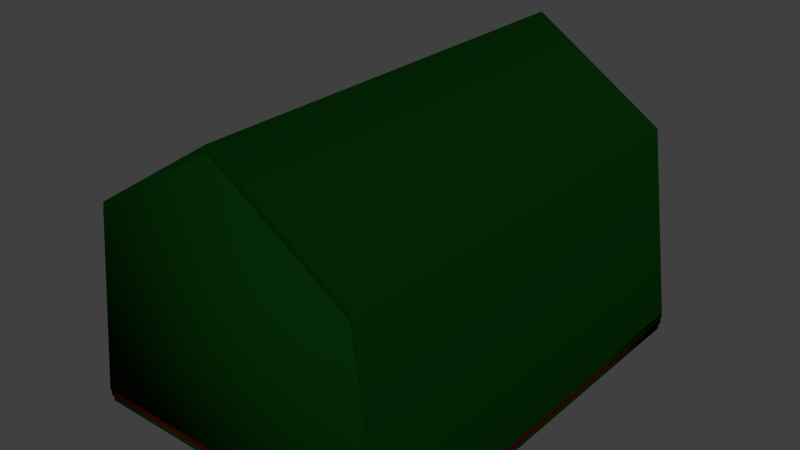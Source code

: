 # Source: LBSR_Tent_big.blend  (saved by Blender 2.73.0; exported with 4.5.12 LTS)
import bpy
from mathutils import Matrix  # noqa: F401  (used for matrix-valued properties, if any)

bpy.ops.wm.read_factory_settings(use_empty=True)
scene = bpy.context.scene
scene.name = 'Scene'

# ---- collections
col_collection_1 = bpy.data.collections.new('Collection 1'); scene.collection.children.link(col_collection_1)

# ---- materials (node trees are filled in below, after node groups)
mat_tent_interior = bpy.data.materials.new('tent_interior')
mat_tent_interior.alpha_threshold = 0.0
mat_tent_interior.use_transparent_shadow = False
mat_tent_interior.diffuse_color = (0.04203, 0.001864, 0.002311, 1.0)
mat_tent_interior.roughness = 0.5
mat_tent_outside = bpy.data.materials.new('tent_outside')
mat_tent_outside.alpha_threshold = 0.0
mat_tent_outside.use_transparent_shadow = False
mat_tent_outside.diffuse_color = (0.001425, 0.02198, 0.001574, 1.0)
mat_tent_outside.roughness = 0.5

# ---- material node trees

# ---- world
world_world = bpy.data.worlds.new('World'); scene.world = world_world
world_world.color = (0.05088, 0.05088, 0.05088)
world_world.use_sun_shadow = False
world_world.sun_shadow_jitter_overblur = 0.0
world_world.cycles.sampling_method = 'MANUAL'
world_world.cycles.sample_map_resolution = 256

# ---- meshes
me_line001_001 = bpy.data.meshes.new('Line001.001')
me_line001_001.from_pydata([(2.624, -4.204, 0.0617), (2.176, -4.204, 2.453), (-0.008841, -4.204, 3.533), (-2.182, -4.204, 2.459), (-2.624, -4.204, 0.0617), (2.624, -4.223, 0.0617), (2.176, -4.223, 2.453), (-0.008841, -4.223, 3.533), (-2.182, -4.223, 2.459), (-2.624, -4.223, 0.0617), (-2.617, -2.105, 0.06831), (-2.617, -4.21, 0.06816), (-1.308, -4.21, 0.06816), (-1.308, -2.105, 0.06831), (0.0, -4.21, 0.06816), (0.0, -2.105, 0.06831), (1.308, -4.21, 0.06816), (1.308, -2.105, 0.06831), (2.617, -4.21, 0.06816), (2.617, -2.105, 0.06831), (-2.617, -4.035e-06, 0.06846), (-1.308, -4.035e-06, 0.06846), (0.0, -4.035e-06, 0.06846), (1.308, -4.035e-06, 0.06846), (2.617, -4.035e-06, 0.06846), (-2.617, 2.105, 0.06861), (-1.308, 2.105, 0.06861), (0.0, 2.105, 0.06861), (1.308, 2.105, 0.06861), (2.617, 2.105, 0.06861), (-2.617, 4.21, 0.06876), (-1.308, 4.21, 0.06876), (0.0, 4.21, 0.06876), (1.308, 4.21, 0.06876), (2.617, 4.21, 0.06876), (-2.617, -2.105, -0.01896), (-2.617, -4.21, -0.01911), (-1.308, -4.21, -0.01911), (-1.308, -2.105, -0.01896), (0.0, -4.21, -0.01911), (0.0, -2.105, -0.01896), (1.308, -4.21, -0.01911), (1.308, -2.105, -0.01896), (2.617, -4.21, -0.01911), (2.617, -2.105, -0.01896), (-2.617, 2.266e-06, -0.01881), (-1.308, 2.266e-06, -0.01881), (0.0, 2.266e-06, -0.01881), (1.308, 2.266e-06, -0.01881), (2.617, 2.266e-06, -0.01881), (-2.617, 2.105, -0.01865), (-1.308, 2.105, -0.01865), (0.0, 2.105, -0.01865), (1.308, 2.105, -0.01865), (2.617, 2.105, -0.01865), (-2.617, 4.21, -0.0185), (-1.308, 4.21, -0.0185), (0.0, 4.21, -0.0185), (1.308, 4.21, -0.0185), (2.617, 4.21, -0.0185), (-2.077, 4.209, 0.06857), (-0.006421, 4.209, 3.54), (-2.183, 4.209, 2.453), (-2.625, 4.209, 0.06009), (-2.077, 4.19, 0.06857), (-0.006421, 4.19, 3.54), (-2.183, 4.19, 2.453), (-2.625, 4.19, 0.06009), (-2.625, -2.105, 0.05627), (-2.625, -4.21, 0.05612), (-2.181, -4.21, 2.452), (-2.181, -2.105, 2.452), (0.0, -4.21, 3.539), (0.0, -2.105, 3.539), (2.181, -4.21, 2.452), (2.181, -2.105, 2.452), (2.625, -4.21, 0.05612), (2.625, -2.105, 0.05627), (-2.625, -4.074e-06, 0.05642), (-2.181, -0.0001771, 2.452), (0.0, -0.0002556, 3.54), (2.181, -0.0001771, 2.452), (2.625, -4.074e-06, 0.05642), (-2.625, 2.105, 0.05657), (-2.181, 2.105, 2.452), (0.0, 2.105, 3.54), (2.181, 2.105, 2.452), (2.625, 2.105, 0.05657), (-2.625, 4.21, 0.05672), (-2.181, 4.209, 2.453), (0.0, 4.209, 3.54), (2.181, 4.209, 2.453), (2.625, 4.21, 0.05672), (-2.625, -2.105, 0.1269), (-2.625, -4.21, 0.1267), (-2.181, -4.21, 2.523), (-2.181, -2.105, 2.523), (2.237e-32, -4.21, 3.61), (2.237e-32, -2.105, 3.61), (2.181, -4.21, 2.523), (2.181, -2.105, 2.523), (2.625, -4.21, 0.1267), (2.625, -2.105, 0.1269), (-2.625, -9.173e-06, 0.127), (-2.181, -0.0001822, 2.523), (2.237e-32, -0.0002607, 3.61), (2.181, -0.0001822, 2.523), (2.625, -9.173e-06, 0.127), (-2.625, 2.105, 0.1272), (-2.181, 2.105, 2.523), (2.237e-32, 2.105, 3.61), (2.181, 2.105, 2.523), (2.625, 2.105, 0.1272), (-2.625, 4.21, 0.1273), (-2.181, 4.209, 2.523), (2.237e-32, 4.209, 3.61), (2.181, 4.209, 2.523), (2.625, 4.21, 0.1273), (2.077, 4.209, 0.06857), (0.006005, 4.209, 3.54), (2.183, 4.209, 2.453), (2.624, 4.209, 0.06009), (2.077, 4.166, 0.06857), (0.006005, 4.166, 3.54), (2.183, 4.166, 2.453), (2.624, 4.166, 0.06008)], [], [(4, 2, 1, 0), (3, 2, 4), (9, 5, 6, 7), (8, 9, 7), (3, 4, 9, 8), (4, 0, 5, 9), (0, 1, 6, 5), (1, 2, 7, 6), (2, 3, 8, 7), (10, 13, 12, 11), (13, 15, 14, 12), (15, 17, 16, 14), (17, 19, 18, 16), (20, 21, 13, 10), (21, 22, 15, 13), (22, 23, 17, 15), (23, 24, 19, 17), (25, 26, 21, 20), (26, 27, 22, 21), (27, 28, 23, 22), (28, 29, 24, 23), (30, 31, 26, 25), (31, 32, 27, 26), (32, 33, 28, 27), (33, 34, 29, 28), (35, 36, 37, 38), (38, 37, 39, 40), (40, 39, 41, 42), (42, 41, 43, 44), (45, 35, 38, 46), (46, 38, 40, 47), (47, 40, 42, 48), (48, 42, 44, 49), (50, 45, 46, 51), (51, 46, 47, 52), (52, 47, 48, 53), (53, 48, 49, 54), (55, 50, 51, 56), (56, 51, 52, 57), (57, 52, 53, 58), (58, 53, 54, 59), (12, 14, 39, 37), (34, 33, 58, 59), (24, 29, 54, 49), (33, 32, 57, 58), (14, 16, 41, 39), (11, 12, 37, 36), (10, 11, 36, 35), (16, 18, 43, 41), (31, 30, 55, 56), (30, 25, 50, 55), (19, 24, 49, 44), (32, 31, 56, 57), (18, 19, 44, 43), (20, 10, 35, 45), (25, 20, 45, 50), (29, 34, 59, 54), (60, 63, 62, 61), (64, 65, 66, 67), (62, 63, 67, 66), (61, 62, 66, 65), (60, 61, 65, 64), (63, 60, 64, 67), (68, 71, 70, 69), (71, 73, 72, 70), (73, 75, 74, 72), (75, 77, 76, 74), (78, 79, 71, 68), (79, 80, 73, 71), (80, 81, 75, 73), (81, 82, 77, 75), (83, 84, 79, 78), (84, 85, 80, 79), (85, 86, 81, 80), (86, 87, 82, 81), (88, 89, 84, 83), (89, 90, 85, 84), (90, 91, 86, 85), (91, 92, 87, 86), (93, 94, 95, 96), (96, 95, 97, 98), (98, 97, 99, 100), (100, 99, 101, 102), (103, 93, 96, 104), (104, 96, 98, 105), (105, 98, 100, 106), (106, 100, 102, 107), (108, 103, 104, 109), (109, 104, 105, 110), (110, 105, 106, 111), (111, 106, 107, 112), (113, 108, 109, 114), (114, 109, 110, 115), (115, 110, 111, 116), (116, 111, 112, 117), (70, 72, 97, 95), (92, 91, 116, 117), (82, 87, 112, 107), (91, 90, 115, 116), (72, 74, 99, 97), (69, 70, 95, 94), (68, 69, 94, 93), (74, 76, 101, 99), (89, 88, 113, 114), (88, 83, 108, 113), (77, 82, 107, 102), (90, 89, 114, 115), (76, 77, 102, 101), (78, 68, 93, 103), (83, 78, 103, 108), (87, 92, 117, 112), (118, 121, 120, 119), (122, 123, 124, 125), (120, 121, 125, 124), (119, 120, 124, 123), (118, 119, 123, 122), (121, 118, 122, 125)])
me_line001_001.polygons.foreach_set('use_smooth', [True] * 117)
me_line001_001.polygons.foreach_set('material_index', [3, 3, 0, 0, 0, 0, 0, 0, 0, 1, 1, 1, 1, 1, 1, 1, 1, 1, 1, 1, 1, 1, 1, 1, 1, 4, 4, 4, 4, 4, 4, 4, 4, 4, 4, 4, 4, 4, 4, 4, 4, 4, 4, 4, 4, 4, 4, 4, 4, 4, 4, 4, 4, 4, 4, 4, 4, 4, 2, 2, 2, 4, 2, 3, 3, 3, 3, 3, 3, 3, 3, 3, 3, 3, 3, 3, 3, 3, 3, 3, 3, 3, 3, 3, 3, 3, 3, 3, 3, 3, 3, 3, 3, 3, 3, 3, 3, 3, 3, 3, 3, 3, 3, 3, 3, 3, 3, 3, 4, 3, 4, 4, 2, 2, 2, 4, 2])
_k = set([(10, 11), (10, 20), (11, 12), (12, 14), (14, 16), (16, 18), (18, 19), (19, 24), (20, 25), (24, 29), (25, 30), (29, 34), (30, 31), (31, 32), (32, 33), (33, 34), (35, 36), (35, 45), (36, 37), (37, 39), (39, 41), (41, 43), (43, 44), (44, 49), (45, 50), (49, 54), (50, 55), (54, 59), (55, 56), (56, 57), (57, 58), (58, 59), (68, 69), (68, 78), (69, 70), (70, 72), (72, 74), (74, 76), (76, 77), (77, 82), (78, 83), (82, 87), (83, 88), (87, 92), (88, 89), (89, 90), (90, 91), (91, 92), (93, 94), (93, 103), (94, 95), (95, 97), (97, 99), (99, 101), (101, 102), (102, 107), (103, 108), (107, 112), (108, 113), (112, 117), (113, 114), (114, 115), (115, 116), (116, 117)])
me_line001_001.attributes.new('sharp_edge', 'BOOLEAN', 'EDGE').data.foreach_set('value', [ (min(e.vertices), max(e.vertices)) in _k for e in me_line001_001.edges])
_uv = me_line001_001.uv_layers.new(name='UVMap')
_uv.uv.foreach_set('vector', [0.0, 0.25, 0.0, 0.25, 0.0, 0.25, 0.0, 0.25, 0.0, 0.25, 0.0, 0.25, 0.0, 0.25, 0.0, 0.25, 0.0, 0.25, 0.0, 0.25, 0.0, 0.25, 0.0, 0.25, 0.0, 0.25, 0.0, 0.25, 0.0, 0.25, 0.0, 0.25, 0.0, 0.25, 0.0, 0.25, 0.0, 0.25, 0.0, 0.25, 0.0, 0.25, 0.0, 0.25, 0.0, 0.25, 0.0, 0.25, 0.0, 0.25, 0.0, 0.25, 0.0, 0.25, 0.0, 0.25, 0.0, 0.25, 0.0, 0.25, 0.0, 0.25, 0.0, 0.25, 0.0, 0.25, 0.0, 0.25, 0.0, 0.25, 0.25, 0.25, 0.25, 0.0, 0.0, 0.0, 0.25, 0.25, 0.5, 0.25, 0.5, 0.0, 0.25, 0.0, 0.5, 0.25, 0.75, 0.25, 0.75, 0.0, 0.5, 0.0, 0.75, 0.25, 1.0, 0.25, 1.0, 0.0, 0.75, 0.0, 0.0, 0.5, 0.25, 0.5, 0.25, 0.25, 0.0, 0.25, 0.25, 0.5, 0.5, 0.5, 0.5, 0.25, 0.25, 0.25, 0.5, 0.5, 0.75, 0.5, 0.75, 0.25, 0.5, 0.25, 0.75, 0.5, 1.0, 0.5, 1.0, 0.25, 0.75, 0.25, 0.0, 0.75, 0.25, 0.75, 0.25, 0.5, 0.0, 0.5, 0.25, 0.75, 0.5, 0.75, 0.5, 0.5, 0.25, 0.5, 0.5, 0.75, 0.75, 0.75, 0.75, 0.5, 0.5, 0.5, 0.75, 0.75, 1.0, 0.75, 1.0, 0.5, 0.75, 0.5, 0.0, 1.0, 0.25, 1.0, 0.25, 0.75, 0.0, 0.75, 0.25, 1.0, 0.5, 1.0, 0.5, 0.75, 0.25, 0.75, 0.5, 1.0, 0.75, 1.0, 0.75, 0.75, 0.5, 0.75, 0.75, 1.0, 1.0, 1.0, 1.0, 0.75, 0.75, 0.75, 0.0, 0.25, 0.0, 0.0, 0.25, 0.0, 0.25, 0.25, 0.25, 0.25, 0.25, 0.0, 0.5, 0.0, 0.5, 0.25, 0.5, 0.25, 0.5, 0.0, 0.75, 0.0, 0.75, 0.25, 0.75, 0.25, 0.75, 0.0, 1.0, 0.0, 1.0, 0.25, 0.0, 0.5, 0.0, 0.25, 0.25, 0.25, 0.25, 0.5, 0.25, 0.5, 0.25, 0.25, 0.5, 0.25, 0.5, 0.5, 0.5, 0.5, 0.5, 0.25, 0.75, 0.25, 0.75, 0.5, 0.75, 0.5, 0.75, 0.25, 1.0, 0.25, 1.0, 0.5, 0.0, 0.75, 0.0, 0.5, 0.25, 0.5, 0.25, 0.75, 0.25, 0.75, 0.25, 0.5, 0.5, 0.5, 0.5, 0.75, 0.5, 0.75, 0.5, 0.5, 0.75, 0.5, 0.75, 0.75, 0.75, 0.75, 0.75, 0.5, 1.0, 0.5, 1.0, 0.75, 0.0, 1.0, 0.0, 0.75, 0.25, 0.75, 0.25, 1.0, 0.25, 1.0, 0.25, 0.75, 0.5, 0.75, 0.5, 1.0, 0.5, 1.0, 0.5, 0.75, 0.75, 0.75, 0.75, 1.0, 0.75, 1.0, 0.75, 0.75, 1.0, 0.75, 1.0, 1.0, 0.25, 0.0, 0.5, 0.0, 0.5, 0.0, 0.25, 0.0, 1.0, 1.0, 0.75, 1.0, 0.75, 1.0, 1.0, 1.0, 1.0, 0.5, 1.0, 0.75, 1.0, 0.75, 1.0, 0.5, 0.75, 1.0, 0.5, 1.0, 0.5, 1.0, 0.75, 1.0, 0.5, 0.0, 0.75, 0.0, 0.75, 0.0, 0.5, 0.0, 0.0, 0.0, 0.25, 0.0, 0.25, 0.0, 0.0, 0.0, 0.0, 0.25, 0.0, 0.0, 0.0, 0.0, 0.0, 0.25, 0.75, 0.0, 1.0, 0.0, 1.0, 0.0, 0.75, 0.0, 0.25, 1.0, 0.0, 1.0, 0.0, 1.0, 0.25, 1.0, 0.0, 1.0, 0.0, 0.75, 0.0, 0.75, 0.0, 1.0, 1.0, 0.25, 1.0, 0.5, 1.0, 0.5, 1.0, 0.25, 0.5, 1.0, 0.25, 1.0, 0.25, 1.0, 0.5, 1.0, 1.0, 0.0, 1.0, 0.25, 1.0, 0.25, 1.0, 0.0, 0.0, 0.5, 0.0, 0.25, 0.0, 0.25, 0.0, 0.5, 0.0, 0.75, 0.0, 0.5, 0.0, 0.5, 0.0, 0.75, 1.0, 0.75, 1.0, 1.0, 1.0, 1.0, 1.0, 0.75, 0.0, 0.25, 0.0, 0.25, 0.0, 0.25, 0.0, 0.25, 0.0, 0.25, 0.0, 0.25, 0.0, 0.25, 0.0, 0.25, 0.0, 0.25, 0.0, 0.25, 0.0, 0.25, 0.0, 0.25, 0.0, 0.25, 0.0, 0.25, 0.0, 0.25, 0.0, 0.25, 0.0, 0.25, 0.0, 0.25, 0.0, 0.25, 0.0, 0.25, 0.0, 0.25, 0.0, 0.25, 0.0, 0.25, 0.0, 0.25, 0.0, 0.25, 0.25, 0.25, 0.25, 0.0, 0.0, 0.0, 0.25, 0.25, 0.5, 0.25, 0.5, 0.0, 0.25, 0.0, 0.5, 0.25, 0.75, 0.25, 0.75, 0.0, 0.5, 0.0, 0.75, 0.25, 1.0, 0.25, 1.0, 0.0, 0.75, 0.0, 0.0, 0.5, 0.25, 0.5, 0.25, 0.25, 0.0, 0.25, 0.25, 0.5, 0.5, 0.5, 0.5, 0.25, 0.25, 0.25, 0.5, 0.5, 0.75, 0.5, 0.75, 0.25, 0.5, 0.25, 0.75, 0.5, 1.0, 0.5, 1.0, 0.25, 0.75, 0.25, 0.0, 0.75, 0.25, 0.75, 0.25, 0.5, 0.0, 0.5, 0.25, 0.75, 0.5, 0.75, 0.5, 0.5, 0.25, 0.5, 0.5, 0.75, 0.75, 0.75, 0.75, 0.5, 0.5, 0.5, 0.75, 0.75, 1.0, 0.75, 1.0, 0.5, 0.75, 0.5, 0.0, 1.0, 0.25, 1.0, 0.25, 0.75, 0.0, 0.75, 0.25, 1.0, 0.5, 1.0, 0.5, 0.75, 0.25, 0.75, 0.5, 1.0, 0.75, 1.0, 0.75, 0.75, 0.5, 0.75, 0.75, 1.0, 1.0, 1.0, 1.0, 0.75, 0.75, 0.75, 0.0, 0.25, 0.0, 0.0, 0.25, 0.0, 0.25, 0.25, 0.25, 0.25, 0.25, 0.0, 0.5, 0.0, 0.5, 0.25, 0.5, 0.25, 0.5, 0.0, 0.75, 0.0, 0.75, 0.25, 0.75, 0.25, 0.75, 0.0, 1.0, 0.0, 1.0, 0.25, 0.0, 0.5, 0.0, 0.25, 0.25, 0.25, 0.25, 0.5, 0.25, 0.5, 0.25, 0.25, 0.5, 0.25, 0.5, 0.5, 0.5, 0.5, 0.5, 0.25, 0.75, 0.25, 0.75, 0.5, 0.75, 0.5, 0.75, 0.25, 1.0, 0.25, 1.0, 0.5, 0.0, 0.75, 0.0, 0.5, 0.25, 0.5, 0.25, 0.75, 0.25, 0.75, 0.25, 0.5, 0.5, 0.5, 0.5, 0.75, 0.5, 0.75, 0.5, 0.5, 0.75, 0.5, 0.75, 0.75, 0.75, 0.75, 0.75, 0.5, 1.0, 0.5, 1.0, 0.75, 0.0, 1.0, 0.0, 0.75, 0.25, 0.75, 0.25, 1.0, 0.25, 1.0, 0.25, 0.75, 0.5, 0.75, 0.5, 1.0, 0.5, 1.0, 0.5, 0.75, 0.75, 0.75, 0.75, 1.0, 0.75, 1.0, 0.75, 0.75, 1.0, 0.75, 1.0, 1.0, 0.25, 0.0, 0.5, 0.0, 0.5, 0.0, 0.25, 0.0, 1.0, 1.0, 0.75, 1.0, 0.75, 1.0, 1.0, 1.0, 1.0, 0.5, 1.0, 0.75, 1.0, 0.75, 1.0, 0.5, 0.75, 1.0, 0.5, 1.0, 0.5, 1.0, 0.75, 1.0, 0.5, 0.0, 0.75, 0.0, 0.75, 0.0, 0.5, 0.0, 0.0, 0.0, 0.25, 0.0, 0.25, 0.0, 0.0, 0.0, 0.0, 0.25, 0.0, 0.0, 0.0, 0.0, 0.0, 0.25, 0.75, 0.0, 1.0, 0.0, 1.0, 0.0, 0.75, 0.0, 0.25, 1.0, 0.0, 1.0, 0.0, 1.0, 0.25, 1.0, 0.0, 1.0, 0.0, 0.75, 0.0, 0.75, 0.0, 1.0, 1.0, 0.25, 1.0, 0.5, 1.0, 0.5, 1.0, 0.25, 0.5, 1.0, 0.25, 1.0, 0.25, 1.0, 0.5, 1.0, 1.0, 0.0, 1.0, 0.25, 1.0, 0.25, 1.0, 0.0, 0.0, 0.5, 0.0, 0.25, 0.0, 0.25, 0.0, 0.5, 0.0, 0.75, 0.0, 0.5, 0.0, 0.5, 0.0, 0.75, 1.0, 0.75, 1.0, 1.0, 1.0, 1.0, 1.0, 0.75, 0.0, 0.25, 0.0, 0.25, 0.0, 0.25, 0.0, 0.25, 0.0, 0.25, 0.0, 0.25, 0.0, 0.25, 0.0, 0.25, 0.0, 0.25, 0.0, 0.25, 0.0, 0.25, 0.0, 0.25, 0.0, 0.25, 0.0, 0.25, 0.0, 0.25, 0.0, 0.25, 0.0, 0.25, 0.0, 0.25, 0.0, 0.25, 0.0, 0.25, 0.0, 0.25, 0.0, 0.25, 0.0, 0.25, 0.0, 0.25])
me_line001_001.materials.append(None)
me_line001_001.materials.append(None)
me_line001_001.materials.append(None)
me_line001_001.materials.append(mat_tent_interior)
me_line001_001.materials.append(mat_tent_outside)
me_line001_001.use_remesh_preserve_volume = False
me_line001_001.use_remesh_preserve_attributes = False
me_line001_001.use_mirror_vertex_groups = False
me_line001_001.update()
me_line003 = bpy.data.meshes.new('Line003')
me_line003.from_pydata([(2.077, 4.209, 0.06857), (0.006005, 4.209, 3.54), (2.183, 4.209, 2.453), (2.624, 4.209, 0.06009), (2.077, 4.166, 0.06857), (0.006005, 4.166, 3.54), (2.183, 4.166, 2.453), (2.624, 4.166, 0.06008)], [], [(0, 3, 2, 1), (4, 5, 6, 7), (2, 3, 7, 6), (1, 2, 6, 5), (0, 1, 5, 4), (3, 0, 4, 7)])
me_line003.polygons.foreach_set('use_smooth', [True] * 6)
_uv = me_line003.uv_layers.new(name='UVMap')
_uv.uv.foreach_set('vector', [0.0, 0.25, 0.0, 0.25, 0.0, 0.25, 0.0, 0.25, 0.0, 0.25, 0.0, 0.25, 0.0, 0.25, 0.0, 0.25, 0.0, 0.25, 0.0, 0.25, 0.0, 0.25, 0.0, 0.25, 0.0, 0.25, 0.0, 0.25, 0.0, 0.25, 0.0, 0.25, 0.0, 0.25, 0.0, 0.25, 0.0, 0.25, 0.0, 0.25, 0.0, 0.25, 0.0, 0.25, 0.0, 0.25, 0.0, 0.25])
me_line003.materials.append(mat_tent_outside)
me_line003.use_remesh_preserve_volume = False
me_line003.use_remesh_preserve_attributes = False
me_line003.use_mirror_vertex_groups = False
me_line003.update()
me_plane001 = bpy.data.meshes.new('Plane001')
me_plane001.from_pydata([(-2.625, -2.105, 0.05627), (-2.625, -4.21, 0.05612), (-2.181, -4.21, 2.452), (-2.181, -2.105, 2.452), (0.0, -4.21, 3.539), (0.0, -2.105, 3.539), (2.181, -4.21, 2.452), (2.181, -2.105, 2.452), (2.625, -4.21, 0.05612), (2.625, -2.105, 0.05627), (-2.625, -4.074e-06, 0.05642), (-2.181, -0.0001771, 2.452), (0.0, -0.0002556, 3.54), (2.181, -0.0001771, 2.452), (2.625, -4.074e-06, 0.05642), (-2.625, 2.105, 0.05657), (-2.181, 2.105, 2.452), (0.0, 2.105, 3.54), (2.181, 2.105, 2.452), (2.625, 2.105, 0.05657), (-2.625, 4.21, 0.05672), (-2.181, 4.209, 2.453), (0.0, 4.209, 3.54), (2.181, 4.209, 2.453), (2.625, 4.21, 0.05672), (-2.625, -2.105, 0.1269), (-2.625, -4.21, 0.1267), (-2.181, -4.21, 2.523), (-2.181, -2.105, 2.523), (2.237e-32, -4.21, 3.61), (2.237e-32, -2.105, 3.61), (2.181, -4.21, 2.523), (2.181, -2.105, 2.523), (2.625, -4.21, 0.1267), (2.625, -2.105, 0.1269), (-2.625, -9.173e-06, 0.127), (-2.181, -0.0001822, 2.523), (2.237e-32, -0.0002607, 3.61), (2.181, -0.0001822, 2.523), (2.625, -9.173e-06, 0.127), (-2.625, 2.105, 0.1272), (-2.181, 2.105, 2.523), (2.237e-32, 2.105, 3.61), (2.181, 2.105, 2.523), (2.625, 2.105, 0.1272), (-2.625, 4.21, 0.1273), (-2.181, 4.209, 2.523), (2.237e-32, 4.209, 3.61), (2.181, 4.209, 2.523), (2.625, 4.21, 0.1273)], [], [(0, 3, 2, 1), (3, 5, 4, 2), (5, 7, 6, 4), (7, 9, 8, 6), (10, 11, 3, 0), (11, 12, 5, 3), (12, 13, 7, 5), (13, 14, 9, 7), (15, 16, 11, 10), (16, 17, 12, 11), (17, 18, 13, 12), (18, 19, 14, 13), (20, 21, 16, 15), (21, 22, 17, 16), (22, 23, 18, 17), (23, 24, 19, 18), (25, 26, 27, 28), (28, 27, 29, 30), (30, 29, 31, 32), (32, 31, 33, 34), (35, 25, 28, 36), (36, 28, 30, 37), (37, 30, 32, 38), (38, 32, 34, 39), (40, 35, 36, 41), (41, 36, 37, 42), (42, 37, 38, 43), (43, 38, 39, 44), (45, 40, 41, 46), (46, 41, 42, 47), (47, 42, 43, 48), (48, 43, 44, 49), (2, 4, 29, 27), (24, 23, 48, 49), (14, 19, 44, 39), (23, 22, 47, 48), (4, 6, 31, 29), (1, 2, 27, 26), (0, 1, 26, 25), (6, 8, 33, 31), (21, 20, 45, 46), (20, 15, 40, 45), (9, 14, 39, 34), (22, 21, 46, 47), (8, 9, 34, 33), (10, 0, 25, 35), (15, 10, 35, 40), (19, 24, 49, 44)])
me_plane001.polygons.foreach_set('use_smooth', [True] * 48)
_k = set([(0, 1), (0, 10), (1, 2), (2, 4), (4, 6), (6, 8), (8, 9), (9, 14), (10, 15), (14, 19), (15, 20), (19, 24), (20, 21), (21, 22), (22, 23), (23, 24), (25, 26), (25, 35), (26, 27), (27, 29), (29, 31), (31, 33), (33, 34), (34, 39), (35, 40), (39, 44), (40, 45), (44, 49), (45, 46), (46, 47), (47, 48), (48, 49)])
me_plane001.attributes.new('sharp_edge', 'BOOLEAN', 'EDGE').data.foreach_set('value', [ (min(e.vertices), max(e.vertices)) in _k for e in me_plane001.edges])
_uv = me_plane001.uv_layers.new(name='UVMap')
_uv.uv.foreach_set('vector', [0.0, 0.25, 0.25, 0.25, 0.25, 0.0, 0.0, 0.0, 0.25, 0.25, 0.5, 0.25, 0.5, 0.0, 0.25, 0.0, 0.5, 0.25, 0.75, 0.25, 0.75, 0.0, 0.5, 0.0, 0.75, 0.25, 1.0, 0.25, 1.0, 0.0, 0.75, 0.0, 0.0, 0.5, 0.25, 0.5, 0.25, 0.25, 0.0, 0.25, 0.25, 0.5, 0.5, 0.5, 0.5, 0.25, 0.25, 0.25, 0.5, 0.5, 0.75, 0.5, 0.75, 0.25, 0.5, 0.25, 0.75, 0.5, 1.0, 0.5, 1.0, 0.25, 0.75, 0.25, 0.0, 0.75, 0.25, 0.75, 0.25, 0.5, 0.0, 0.5, 0.25, 0.75, 0.5, 0.75, 0.5, 0.5, 0.25, 0.5, 0.5, 0.75, 0.75, 0.75, 0.75, 0.5, 0.5, 0.5, 0.75, 0.75, 1.0, 0.75, 1.0, 0.5, 0.75, 0.5, 0.0, 1.0, 0.25, 1.0, 0.25, 0.75, 0.0, 0.75, 0.25, 1.0, 0.5, 1.0, 0.5, 0.75, 0.25, 0.75, 0.5, 1.0, 0.75, 1.0, 0.75, 0.75, 0.5, 0.75, 0.75, 1.0, 1.0, 1.0, 1.0, 0.75, 0.75, 0.75, 0.0, 0.25, 0.0, 0.0, 0.25, 0.0, 0.25, 0.25, 0.25, 0.25, 0.25, 0.0, 0.5, 0.0, 0.5, 0.25, 0.5, 0.25, 0.5, 0.0, 0.75, 0.0, 0.75, 0.25, 0.75, 0.25, 0.75, 0.0, 1.0, 0.0, 1.0, 0.25, 0.0, 0.5, 0.0, 0.25, 0.25, 0.25, 0.25, 0.5, 0.25, 0.5, 0.25, 0.25, 0.5, 0.25, 0.5, 0.5, 0.5, 0.5, 0.5, 0.25, 0.75, 0.25, 0.75, 0.5, 0.75, 0.5, 0.75, 0.25, 1.0, 0.25, 1.0, 0.5, 0.0, 0.75, 0.0, 0.5, 0.25, 0.5, 0.25, 0.75, 0.25, 0.75, 0.25, 0.5, 0.5, 0.5, 0.5, 0.75, 0.5, 0.75, 0.5, 0.5, 0.75, 0.5, 0.75, 0.75, 0.75, 0.75, 0.75, 0.5, 1.0, 0.5, 1.0, 0.75, 0.0, 1.0, 0.0, 0.75, 0.25, 0.75, 0.25, 1.0, 0.25, 1.0, 0.25, 0.75, 0.5, 0.75, 0.5, 1.0, 0.5, 1.0, 0.5, 0.75, 0.75, 0.75, 0.75, 1.0, 0.75, 1.0, 0.75, 0.75, 1.0, 0.75, 1.0, 1.0, 0.25, 0.0, 0.5, 0.0, 0.5, 0.0, 0.25, 0.0, 1.0, 1.0, 0.75, 1.0, 0.75, 1.0, 1.0, 1.0, 1.0, 0.5, 1.0, 0.75, 1.0, 0.75, 1.0, 0.5, 0.75, 1.0, 0.5, 1.0, 0.5, 1.0, 0.75, 1.0, 0.5, 0.0, 0.75, 0.0, 0.75, 0.0, 0.5, 0.0, 0.0, 0.0, 0.25, 0.0, 0.25, 0.0, 0.0, 0.0, 0.0, 0.25, 0.0, 0.0, 0.0, 0.0, 0.0, 0.25, 0.75, 0.0, 1.0, 0.0, 1.0, 0.0, 0.75, 0.0, 0.25, 1.0, 0.0, 1.0, 0.0, 1.0, 0.25, 1.0, 0.0, 1.0, 0.0, 0.75, 0.0, 0.75, 0.0, 1.0, 1.0, 0.25, 1.0, 0.5, 1.0, 0.5, 1.0, 0.25, 0.5, 1.0, 0.25, 1.0, 0.25, 1.0, 0.5, 1.0, 1.0, 0.0, 1.0, 0.25, 1.0, 0.25, 1.0, 0.0, 0.0, 0.5, 0.0, 0.25, 0.0, 0.25, 0.0, 0.5, 0.0, 0.75, 0.0, 0.5, 0.0, 0.5, 0.0, 0.75, 1.0, 0.75, 1.0, 1.0, 1.0, 1.0, 1.0, 0.75])
me_plane001.materials.append(mat_tent_outside)
me_plane001.use_remesh_preserve_volume = False
me_plane001.use_remesh_preserve_attributes = False
me_plane001.use_mirror_vertex_groups = False
me_plane001.update()
me_line002 = bpy.data.meshes.new('Line002')
me_line002.from_pydata([(-2.077, 4.209, 0.06857), (-0.006421, 4.209, 3.54), (-2.183, 4.209, 2.453), (-2.625, 4.209, 0.06009), (-2.077, 4.19, 0.06857), (-0.006421, 4.19, 3.54), (-2.183, 4.19, 2.453), (-2.625, 4.19, 0.06009)], [], [(0, 3, 2, 1), (4, 5, 6, 7), (2, 3, 7, 6), (1, 2, 6, 5), (0, 1, 5, 4), (3, 0, 4, 7)])
me_line002.polygons.foreach_set('use_smooth', [True] * 6)
_uv = me_line002.uv_layers.new(name='UVMap')
_uv.uv.foreach_set('vector', [0.0, 0.25, 0.0, 0.25, 0.0, 0.25, 0.0, 0.25, 0.0, 0.25, 0.0, 0.25, 0.0, 0.25, 0.0, 0.25, 0.0, 0.25, 0.0, 0.25, 0.0, 0.25, 0.0, 0.25, 0.0, 0.25, 0.0, 0.25, 0.0, 0.25, 0.0, 0.25, 0.0, 0.25, 0.0, 0.25, 0.0, 0.25, 0.0, 0.25, 0.0, 0.25, 0.0, 0.25, 0.0, 0.25, 0.0, 0.25])
me_line002.materials.append(mat_tent_outside)
me_line002.use_remesh_preserve_volume = False
me_line002.use_remesh_preserve_attributes = False
me_line002.use_mirror_vertex_groups = False
me_line002.update()
me_cylinder001 = bpy.data.meshes.new('Cylinder001')
me_cylinder001.from_pydata([(-0.001351, 4.183, 0.05875), (0.01535, 4.197, 0.05875), (0.01914, 4.191, 0.05875), (0.02046, 4.183, 0.05875), (0.002436, 4.205, 0.05875), (0.009553, 4.202, 0.05875), (-0.01226, 4.202, 0.05875), (-0.005138, 4.205, 0.05875), (-0.02184, 4.191, 0.05875), (-0.01806, 4.197, 0.05875), (-0.02184, 4.176, 0.05875), (-0.02316, 4.183, 0.05875), (-0.01226, 4.164, 0.05875), (-0.01806, 4.169, 0.05875), (0.002436, 4.162, 0.05875), (-0.005138, 4.162, 0.05875), (0.01535, 4.169, 0.05875), (0.009553, 4.164, 0.05875), (0.01914, 4.176, 0.05875), (0.01914, 4.191, 0.7651), (0.02046, 4.183, 0.7651), (0.01535, 4.197, 0.7651), (0.009553, 4.202, 0.7651), (0.002436, 4.205, 0.7651), (-0.005138, 4.205, 0.7651), (-0.01226, 4.202, 0.7651), (-0.01806, 4.197, 0.7651), (-0.02184, 4.191, 0.7651), (-0.02316, 4.183, 0.7651), (-0.02184, 4.176, 0.7651), (-0.01806, 4.169, 0.7651), (-0.01226, 4.164, 0.7651), (-0.005138, 4.162, 0.7651), (0.002436, 4.162, 0.7651), (0.009553, 4.164, 0.7651), (0.01535, 4.169, 0.7651), (0.01914, 4.176, 0.7651), (0.01914, 4.191, 1.471), (0.02046, 4.183, 1.471), (0.01535, 4.197, 1.471), (0.009553, 4.202, 1.471), (0.002436, 4.205, 1.471), (-0.005138, 4.205, 1.471), (-0.01226, 4.202, 1.471), (-0.01806, 4.197, 1.471), (-0.02184, 4.191, 1.471), (-0.02316, 4.183, 1.471), (-0.02184, 4.176, 1.471), (-0.01806, 4.169, 1.471), (-0.01226, 4.164, 1.471), (-0.005138, 4.162, 1.471), (0.002436, 4.162, 1.471), (0.009553, 4.164, 1.471), (0.01535, 4.169, 1.471), (0.01914, 4.176, 1.471), (0.01914, 4.191, 2.178), (0.02046, 4.183, 2.178), (0.01535, 4.197, 2.178), (0.009553, 4.202, 2.178), (0.002436, 4.205, 2.178), (-0.005138, 4.205, 2.178), (-0.01226, 4.202, 2.178), (-0.01806, 4.197, 2.178), (-0.02184, 4.191, 2.178), (-0.02316, 4.183, 2.178), (-0.02184, 4.176, 2.178), (-0.01806, 4.169, 2.178), (-0.01226, 4.164, 2.178), (-0.005138, 4.162, 2.178), (0.002436, 4.162, 2.178), (0.009553, 4.164, 2.178), (0.01535, 4.169, 2.178), (0.01914, 4.176, 2.178), (0.01914, 4.191, 2.884), (0.02046, 4.183, 2.884), (0.01535, 4.197, 2.884), (0.009553, 4.202, 2.884), (0.002436, 4.205, 2.884), (-0.005138, 4.205, 2.884), (-0.01226, 4.202, 2.884), (-0.01806, 4.197, 2.884), (-0.02184, 4.191, 2.884), (-0.02316, 4.183, 2.884), (-0.02184, 4.176, 2.884), (-0.01806, 4.169, 2.884), (-0.01226, 4.164, 2.884), (-0.005138, 4.162, 2.884), (0.002436, 4.162, 2.884), (0.009553, 4.164, 2.884), (0.01535, 4.169, 2.884), (0.01914, 4.176, 2.884), (0.01914, 4.191, 3.59), (0.02046, 4.183, 3.59), (0.01535, 4.197, 3.59), (0.009553, 4.202, 3.59), (0.002436, 4.205, 3.59), (-0.005138, 4.205, 3.59), (-0.01226, 4.202, 3.59), (-0.01806, 4.197, 3.59), (-0.02184, 4.191, 3.59), (-0.02316, 4.183, 3.59), (-0.02184, 4.176, 3.59), (-0.01806, 4.169, 3.59), (-0.01226, 4.164, 3.59), (-0.005138, 4.162, 3.59), (0.002436, 4.162, 3.59), (0.009553, 4.164, 3.59), (0.01535, 4.169, 3.59), (0.01914, 4.176, 3.59), (-0.001351, 4.183, 3.59)], [], [(0, 1, 2, 3), (0, 4, 5, 1), (0, 6, 7, 4), (0, 8, 9, 6), (0, 10, 11, 8), (0, 12, 13, 10), (0, 14, 15, 12), (0, 16, 17, 14), (0, 3, 18, 16), (3, 2, 19, 20), (2, 1, 21, 19), (1, 5, 22, 21), (5, 4, 23, 22), (4, 7, 24, 23), (7, 6, 25, 24), (6, 9, 26, 25), (9, 8, 27, 26), (8, 11, 28, 27), (11, 10, 29, 28), (10, 13, 30, 29), (13, 12, 31, 30), (12, 15, 32, 31), (15, 14, 33, 32), (14, 17, 34, 33), (17, 16, 35, 34), (16, 18, 36, 35), (18, 3, 20, 36), (20, 19, 37, 38), (19, 21, 39, 37), (21, 22, 40, 39), (22, 23, 41, 40), (23, 24, 42, 41), (24, 25, 43, 42), (25, 26, 44, 43), (26, 27, 45, 44), (27, 28, 46, 45), (28, 29, 47, 46), (29, 30, 48, 47), (30, 31, 49, 48), (31, 32, 50, 49), (32, 33, 51, 50), (33, 34, 52, 51), (34, 35, 53, 52), (35, 36, 54, 53), (36, 20, 38, 54), (38, 37, 55, 56), (37, 39, 57, 55), (39, 40, 58, 57), (40, 41, 59, 58), (41, 42, 60, 59), (42, 43, 61, 60), (43, 44, 62, 61), (44, 45, 63, 62), (45, 46, 64, 63), (46, 47, 65, 64), (47, 48, 66, 65), (48, 49, 67, 66), (49, 50, 68, 67), (50, 51, 69, 68), (51, 52, 70, 69), (52, 53, 71, 70), (53, 54, 72, 71), (54, 38, 56, 72), (56, 55, 73, 74), (55, 57, 75, 73), (57, 58, 76, 75), (58, 59, 77, 76), (59, 60, 78, 77), (60, 61, 79, 78), (61, 62, 80, 79), (62, 63, 81, 80), (63, 64, 82, 81), (64, 65, 83, 82), (65, 66, 84, 83), (66, 67, 85, 84), (67, 68, 86, 85), (68, 69, 87, 86), (69, 70, 88, 87), (70, 71, 89, 88), (71, 72, 90, 89), (72, 56, 74, 90), (74, 73, 91, 92), (73, 75, 93, 91), (75, 76, 94, 93), (76, 77, 95, 94), (77, 78, 96, 95), (78, 79, 97, 96), (79, 80, 98, 97), (80, 81, 99, 98), (81, 82, 100, 99), (82, 83, 101, 100), (83, 84, 102, 101), (84, 85, 103, 102), (85, 86, 104, 103), (86, 87, 105, 104), (87, 88, 106, 105), (88, 89, 107, 106), (89, 90, 108, 107), (90, 74, 92, 108), (109, 108, 92, 91), (109, 91, 93, 94), (109, 94, 95, 96), (109, 96, 97, 98), (109, 98, 99, 100), (109, 100, 101, 102), (109, 102, 103, 104), (109, 104, 105, 106), (109, 106, 107, 108)])
me_cylinder001.polygons.foreach_set('use_smooth', [True] * 108)
_k = set([(1, 2), (1, 5), (2, 3), (3, 18), (4, 5), (4, 7), (6, 7), (6, 9), (8, 9), (8, 11), (10, 11), (10, 13), (12, 13), (12, 15), (14, 15), (14, 17), (16, 17), (16, 18), (91, 92), (91, 93), (92, 108), (93, 94), (94, 95), (95, 96), (96, 97), (97, 98), (98, 99), (99, 100), (100, 101), (101, 102), (102, 103), (103, 104), (104, 105), (105, 106), (106, 107), (107, 108)])
me_cylinder001.attributes.new('sharp_edge', 'BOOLEAN', 'EDGE').data.foreach_set('value', [ (min(e.vertices), max(e.vertices)) in _k for e in me_cylinder001.edges])
_uv = me_cylinder001.uv_layers.new(name='UVMap')
_uv.uv.foreach_set('vector', [0.5, 0.0, 0.8611, 0.0, 0.8056, 0.0, 0.75, 0.0, 0.5, 0.0, 0.9722, 0.0, 0.9167, 0.0, 0.8611, 0.0, 0.5, 0.0, 0.08333, 0.0, 0.02778, 0.0, -0.02778, 0.0, 0.5, 0.0, 0.1944, 0.0, 0.1389, 0.0, 0.08333, 0.0, 0.5, 0.0, 0.3056, 0.0, 0.25, 0.0, 0.1944, 0.0, 0.5, 0.0, 0.4167, 0.0, 0.3611, 0.0, 0.3056, 0.0, 0.5, 0.0, 0.5278, 0.0, 0.4722, 0.0, 0.4167, 0.0, 0.5, 0.0, 0.6389, 0.0, 0.5833, 0.0, 0.5278, 0.0, 0.5, 0.0, 0.75, 0.0, 0.6944, 0.0, 0.6389, 0.0, 0.75, 0.0, 0.8056, 0.0, 0.8056, 0.2, 0.75, 0.2, 0.8056, 0.0, 0.8611, 0.0, 0.8611, 0.2, 0.8056, 0.2, 0.8611, 0.0, 0.9167, 0.0, 0.9167, 0.2, 0.8611, 0.2, 0.9167, 0.0, 0.9722, 0.0, 0.9722, 0.2, 0.9167, 0.2, -0.02778, 0.0, 0.02778, 0.0, 0.02778, 0.2, -0.02778, 0.2, 0.02778, 0.0, 0.08333, 0.0, 0.08333, 0.2, 0.02778, 0.2, 0.08333, 0.0, 0.1389, 0.0, 0.1389, 0.2, 0.08333, 0.2, 0.1389, 0.0, 0.1944, 0.0, 0.1944, 0.2, 0.1389, 0.2, 0.1944, 0.0, 0.25, 0.0, 0.25, 0.2, 0.1944, 0.2, 0.25, 0.0, 0.3056, 0.0, 0.3056, 0.2, 0.25, 0.2, 0.3056, 0.0, 0.3611, 0.0, 0.3611, 0.2, 0.3056, 0.2, 0.3611, 0.0, 0.4167, 0.0, 0.4167, 0.2, 0.3611, 0.2, 0.4167, 0.0, 0.4722, 0.0, 0.4722, 0.2, 0.4167, 0.2, 0.4722, 0.0, 0.5278, 0.0, 0.5278, 0.2, 0.4722, 0.2, 0.5278, 0.0, 0.5833, 0.0, 0.5833, 0.2, 0.5278, 0.2, 0.5833, 0.0, 0.6389, 0.0, 0.6389, 0.2, 0.5833, 0.2, 0.6389, 0.0, 0.6944, 0.0, 0.6944, 0.2, 0.6389, 0.2, 0.6944, 0.0, 0.75, 0.0, 0.75, 0.2, 0.6944, 0.2, 0.75, 0.2, 0.8056, 0.2, 0.8056, 0.4, 0.75, 0.4, 0.8056, 0.2, 0.8611, 0.2, 0.8611, 0.4, 0.8056, 0.4, 0.8611, 0.2, 0.9167, 0.2, 0.9167, 0.4, 0.8611, 0.4, 0.9167, 0.2, 0.9722, 0.2, 0.9722, 0.4, 0.9167, 0.4, -0.02778, 0.2, 0.02778, 0.2, 0.02778, 0.4, -0.02778, 0.4, 0.02778, 0.2, 0.08333, 0.2, 0.08333, 0.4, 0.02778, 0.4, 0.08333, 0.2, 0.1389, 0.2, 0.1389, 0.4, 0.08333, 0.4, 0.1389, 0.2, 0.1944, 0.2, 0.1944, 0.4, 0.1389, 0.4, 0.1944, 0.2, 0.25, 0.2, 0.25, 0.4, 0.1944, 0.4, 0.25, 0.2, 0.3056, 0.2, 0.3056, 0.4, 0.25, 0.4, 0.3056, 0.2, 0.3611, 0.2, 0.3611, 0.4, 0.3056, 0.4, 0.3611, 0.2, 0.4167, 0.2, 0.4167, 0.4, 0.3611, 0.4, 0.4167, 0.2, 0.4722, 0.2, 0.4722, 0.4, 0.4167, 0.4, 0.4722, 0.2, 0.5278, 0.2, 0.5278, 0.4, 0.4722, 0.4, 0.5278, 0.2, 0.5833, 0.2, 0.5833, 0.4, 0.5278, 0.4, 0.5833, 0.2, 0.6389, 0.2, 0.6389, 0.4, 0.5833, 0.4, 0.6389, 0.2, 0.6944, 0.2, 0.6944, 0.4, 0.6389, 0.4, 0.6944, 0.2, 0.75, 0.2, 0.75, 0.4, 0.6944, 0.4, 0.75, 0.4, 0.8056, 0.4, 0.8056, 0.6, 0.75, 0.6, 0.8056, 0.4, 0.8611, 0.4, 0.8611, 0.6, 0.8056, 0.6, 0.8611, 0.4, 0.9167, 0.4, 0.9167, 0.6, 0.8611, 0.6, 0.9167, 0.4, 0.9722, 0.4, 0.9722, 0.6, 0.9167, 0.6, -0.02778, 0.4, 0.02778, 0.4, 0.02778, 0.6, -0.02778, 0.6, 0.02778, 0.4, 0.08333, 0.4, 0.08333, 0.6, 0.02778, 0.6, 0.08333, 0.4, 0.1389, 0.4, 0.1389, 0.6, 0.08333, 0.6, 0.1389, 0.4, 0.1944, 0.4, 0.1944, 0.6, 0.1389, 0.6, 0.1944, 0.4, 0.25, 0.4, 0.25, 0.6, 0.1944, 0.6, 0.25, 0.4, 0.3056, 0.4, 0.3056, 0.6, 0.25, 0.6, 0.3056, 0.4, 0.3611, 0.4, 0.3611, 0.6, 0.3056, 0.6, 0.3611, 0.4, 0.4167, 0.4, 0.4167, 0.6, 0.3611, 0.6, 0.4167, 0.4, 0.4722, 0.4, 0.4722, 0.6, 0.4167, 0.6, 0.4722, 0.4, 0.5278, 0.4, 0.5278, 0.6, 0.4722, 0.6, 0.5278, 0.4, 0.5833, 0.4, 0.5833, 0.6, 0.5278, 0.6, 0.5833, 0.4, 0.6389, 0.4, 0.6389, 0.6, 0.5833, 0.6, 0.6389, 0.4, 0.6944, 0.4, 0.6944, 0.6, 0.6389, 0.6, 0.6944, 0.4, 0.75, 0.4, 0.75, 0.6, 0.6944, 0.6, 0.75, 0.6, 0.8056, 0.6, 0.8056, 0.8, 0.75, 0.8, 0.8056, 0.6, 0.8611, 0.6, 0.8611, 0.8, 0.8056, 0.8, 0.8611, 0.6, 0.9167, 0.6, 0.9167, 0.8, 0.8611, 0.8, 0.9167, 0.6, 0.9722, 0.6, 0.9722, 0.8, 0.9167, 0.8, -0.02778, 0.6, 0.02778, 0.6, 0.02778, 0.8, -0.02778, 0.8, 0.02778, 0.6, 0.08333, 0.6, 0.08333, 0.8, 0.02778, 0.8, 0.08333, 0.6, 0.1389, 0.6, 0.1389, 0.8, 0.08333, 0.8, 0.1389, 0.6, 0.1944, 0.6, 0.1944, 0.8, 0.1389, 0.8, 0.1944, 0.6, 0.25, 0.6, 0.25, 0.8, 0.1944, 0.8, 0.25, 0.6, 0.3056, 0.6, 0.3056, 0.8, 0.25, 0.8, 0.3056, 0.6, 0.3611, 0.6, 0.3611, 0.8, 0.3056, 0.8, 0.3611, 0.6, 0.4167, 0.6, 0.4167, 0.8, 0.3611, 0.8, 0.4167, 0.6, 0.4722, 0.6, 0.4722, 0.8, 0.4167, 0.8, 0.4722, 0.6, 0.5278, 0.6, 0.5278, 0.8, 0.4722, 0.8, 0.5278, 0.6, 0.5833, 0.6, 0.5833, 0.8, 0.5278, 0.8, 0.5833, 0.6, 0.6389, 0.6, 0.6389, 0.8, 0.5833, 0.8, 0.6389, 0.6, 0.6944, 0.6, 0.6944, 0.8, 0.6389, 0.8, 0.6944, 0.6, 0.75, 0.6, 0.75, 0.8, 0.6944, 0.8, 0.75, 0.8, 0.8056, 0.8, 0.8056, 1.0, 0.75, 1.0, 0.8056, 0.8, 0.8611, 0.8, 0.8611, 1.0, 0.8056, 1.0, 0.8611, 0.8, 0.9167, 0.8, 0.9167, 1.0, 0.8611, 1.0, 0.9167, 0.8, 0.9722, 0.8, 0.9722, 1.0, 0.9167, 1.0, -0.02778, 0.8, 0.02778, 0.8, 0.02778, 1.0, -0.02778, 1.0, 0.02778, 0.8, 0.08333, 0.8, 0.08333, 1.0, 0.02778, 1.0, 0.08333, 0.8, 0.1389, 0.8, 0.1389, 1.0, 0.08333, 1.0, 0.1389, 0.8, 0.1944, 0.8, 0.1944, 1.0, 0.1389, 1.0, 0.1944, 0.8, 0.25, 0.8, 0.25, 1.0, 0.1944, 1.0, 0.25, 0.8, 0.3056, 0.8, 0.3056, 1.0, 0.25, 1.0, 0.3056, 0.8, 0.3611, 0.8, 0.3611, 1.0, 0.3056, 1.0, 0.3611, 0.8, 0.4167, 0.8, 0.4167, 1.0, 0.3611, 1.0, 0.4167, 0.8, 0.4722, 0.8, 0.4722, 1.0, 0.4167, 1.0, 0.4722, 0.8, 0.5278, 0.8, 0.5278, 1.0, 0.4722, 1.0, 0.5278, 0.8, 0.5833, 0.8, 0.5833, 1.0, 0.5278, 1.0, 0.5833, 0.8, 0.6389, 0.8, 0.6389, 1.0, 0.5833, 1.0, 0.6389, 0.8, 0.6944, 0.8, 0.6944, 1.0, 0.6389, 1.0, 0.6944, 0.8, 0.75, 0.8, 0.75, 1.0, 0.6944, 1.0, 0.5, 1.0, 0.6944, 1.0, 0.75, 1.0, 0.8056, 1.0, 0.5, 1.0, 0.8056, 1.0, 0.8611, 1.0, 0.9167, 1.0, 0.5, 1.0, -0.01967, 1.0, -0.02778, 1.0, 0.02778, 1.0, 0.5, 1.0, 0.02778, 1.0, 0.08333, 1.0, 0.1389, 1.0, 0.5, 1.0, 0.1389, 1.0, 0.1944, 1.0, 0.25, 1.0, 0.5, 1.0, 0.25, 1.0, 0.3056, 1.0, 0.3611, 1.0, 0.5, 1.0, 0.3611, 1.0, 0.4167, 1.0, 0.4722, 1.0, 0.5, 1.0, 0.4722, 1.0, 0.5278, 1.0, 0.5833, 1.0, 0.5, 1.0, 0.5833, 1.0, 0.6389, 1.0, 0.6944, 1.0])
me_cylinder001.materials.append(mat_tent_outside)
me_cylinder001.use_remesh_preserve_volume = False
me_cylinder001.use_remesh_preserve_attributes = False
me_cylinder001.use_mirror_vertex_groups = False
me_cylinder001.update()
me_plane002 = bpy.data.meshes.new('Plane002')
me_plane002.from_pydata([(-2.617, -2.105, 0.05573), (-2.617, -4.21, 0.05558), (-1.308, -4.21, 0.05558), (-1.308, -2.105, 0.05573), (0.0, -4.21, 0.05558), (0.0, -2.105, 0.05573), (1.308, -4.21, 0.05558), (1.308, -2.105, 0.05573), (2.617, -4.21, 0.05558), (2.617, -2.105, 0.05573), (-2.617, -4.035e-06, 0.05588), (-1.308, -4.035e-06, 0.05588), (0.0, -4.035e-06, 0.05588), (1.308, -4.035e-06, 0.05588), (2.617, -4.035e-06, 0.05588), (-2.617, 2.105, 0.05603), (-1.308, 2.105, 0.05603), (0.0, 2.105, 0.05603), (1.308, 2.105, 0.05603), (2.617, 2.105, 0.05603), (-2.617, 4.21, 0.05618), (-1.308, 4.21, 0.05618), (0.0, 4.21, 0.05618), (1.308, 4.21, 0.05618), (2.617, 4.21, 0.05618), (-2.617, -2.105, -0.03154), (-2.617, -4.21, -0.03169), (-1.308, -4.21, -0.03169), (-1.308, -2.105, -0.03154), (0.0, -4.21, -0.03169), (0.0, -2.105, -0.03154), (1.308, -4.21, -0.03169), (1.308, -2.105, -0.03154), (2.617, -4.21, -0.03169), (2.617, -2.105, -0.03154), (-2.617, 2.266e-06, -0.03138), (-1.308, 2.266e-06, -0.03138), (0.0, 2.266e-06, -0.03138), (1.308, 2.266e-06, -0.03138), (2.617, 2.266e-06, -0.03138), (-2.617, 2.105, -0.03123), (-1.308, 2.105, -0.03123), (0.0, 2.105, -0.03123), (1.308, 2.105, -0.03123), (2.617, 2.105, -0.03123), (-2.617, 4.21, -0.03108), (-1.308, 4.21, -0.03108), (0.0, 4.21, -0.03108), (1.308, 4.21, -0.03108), (2.617, 4.21, -0.03108)], [], [(0, 3, 2, 1), (3, 5, 4, 2), (5, 7, 6, 4), (7, 9, 8, 6), (10, 11, 3, 0), (11, 12, 5, 3), (12, 13, 7, 5), (13, 14, 9, 7), (15, 16, 11, 10), (16, 17, 12, 11), (17, 18, 13, 12), (18, 19, 14, 13), (20, 21, 16, 15), (21, 22, 17, 16), (22, 23, 18, 17), (23, 24, 19, 18), (25, 26, 27, 28), (28, 27, 29, 30), (30, 29, 31, 32), (32, 31, 33, 34), (35, 25, 28, 36), (36, 28, 30, 37), (37, 30, 32, 38), (38, 32, 34, 39), (40, 35, 36, 41), (41, 36, 37, 42), (42, 37, 38, 43), (43, 38, 39, 44), (45, 40, 41, 46), (46, 41, 42, 47), (47, 42, 43, 48), (48, 43, 44, 49), (2, 4, 29, 27), (24, 23, 48, 49), (14, 19, 44, 39), (23, 22, 47, 48), (4, 6, 31, 29), (1, 2, 27, 26), (0, 1, 26, 25), (6, 8, 33, 31), (21, 20, 45, 46), (20, 15, 40, 45), (9, 14, 39, 34), (22, 21, 46, 47), (8, 9, 34, 33), (10, 0, 25, 35), (15, 10, 35, 40), (19, 24, 49, 44)])
me_plane002.polygons.foreach_set('use_smooth', [True] * 48)
_k = set([(0, 1), (0, 10), (1, 2), (2, 4), (4, 6), (6, 8), (8, 9), (9, 14), (10, 15), (14, 19), (15, 20), (19, 24), (20, 21), (21, 22), (22, 23), (23, 24), (25, 26), (25, 35), (26, 27), (27, 29), (29, 31), (31, 33), (33, 34), (34, 39), (35, 40), (39, 44), (40, 45), (44, 49), (45, 46), (46, 47), (47, 48), (48, 49)])
me_plane002.attributes.new('sharp_edge', 'BOOLEAN', 'EDGE').data.foreach_set('value', [ (min(e.vertices), max(e.vertices)) in _k for e in me_plane002.edges])
_uv = me_plane002.uv_layers.new(name='UVMap')
_uv.uv.foreach_set('vector', [0.0, 0.25, 0.25, 0.25, 0.25, 0.0, 0.0, 0.0, 0.25, 0.25, 0.5, 0.25, 0.5, 0.0, 0.25, 0.0, 0.5, 0.25, 0.75, 0.25, 0.75, 0.0, 0.5, 0.0, 0.75, 0.25, 1.0, 0.25, 1.0, 0.0, 0.75, 0.0, 0.0, 0.5, 0.25, 0.5, 0.25, 0.25, 0.0, 0.25, 0.25, 0.5, 0.5, 0.5, 0.5, 0.25, 0.25, 0.25, 0.5, 0.5, 0.75, 0.5, 0.75, 0.25, 0.5, 0.25, 0.75, 0.5, 1.0, 0.5, 1.0, 0.25, 0.75, 0.25, 0.0, 0.75, 0.25, 0.75, 0.25, 0.5, 0.0, 0.5, 0.25, 0.75, 0.5, 0.75, 0.5, 0.5, 0.25, 0.5, 0.5, 0.75, 0.75, 0.75, 0.75, 0.5, 0.5, 0.5, 0.75, 0.75, 1.0, 0.75, 1.0, 0.5, 0.75, 0.5, 0.0, 1.0, 0.25, 1.0, 0.25, 0.75, 0.0, 0.75, 0.25, 1.0, 0.5, 1.0, 0.5, 0.75, 0.25, 0.75, 0.5, 1.0, 0.75, 1.0, 0.75, 0.75, 0.5, 0.75, 0.75, 1.0, 1.0, 1.0, 1.0, 0.75, 0.75, 0.75, 0.0, 0.25, 0.0, 0.0, 0.25, 0.0, 0.25, 0.25, 0.25, 0.25, 0.25, 0.0, 0.5, 0.0, 0.5, 0.25, 0.5, 0.25, 0.5, 0.0, 0.75, 0.0, 0.75, 0.25, 0.75, 0.25, 0.75, 0.0, 1.0, 0.0, 1.0, 0.25, 0.0, 0.5, 0.0, 0.25, 0.25, 0.25, 0.25, 0.5, 0.25, 0.5, 0.25, 0.25, 0.5, 0.25, 0.5, 0.5, 0.5, 0.5, 0.5, 0.25, 0.75, 0.25, 0.75, 0.5, 0.75, 0.5, 0.75, 0.25, 1.0, 0.25, 1.0, 0.5, 0.0, 0.75, 0.0, 0.5, 0.25, 0.5, 0.25, 0.75, 0.25, 0.75, 0.25, 0.5, 0.5, 0.5, 0.5, 0.75, 0.5, 0.75, 0.5, 0.5, 0.75, 0.5, 0.75, 0.75, 0.75, 0.75, 0.75, 0.5, 1.0, 0.5, 1.0, 0.75, 0.0, 1.0, 0.0, 0.75, 0.25, 0.75, 0.25, 1.0, 0.25, 1.0, 0.25, 0.75, 0.5, 0.75, 0.5, 1.0, 0.5, 1.0, 0.5, 0.75, 0.75, 0.75, 0.75, 1.0, 0.75, 1.0, 0.75, 0.75, 1.0, 0.75, 1.0, 1.0, 0.25, 0.0, 0.5, 0.0, 0.5, 0.0, 0.25, 0.0, 1.0, 1.0, 0.75, 1.0, 0.75, 1.0, 1.0, 1.0, 1.0, 0.5, 1.0, 0.75, 1.0, 0.75, 1.0, 0.5, 0.75, 1.0, 0.5, 1.0, 0.5, 1.0, 0.75, 1.0, 0.5, 0.0, 0.75, 0.0, 0.75, 0.0, 0.5, 0.0, 0.0, 0.0, 0.25, 0.0, 0.25, 0.0, 0.0, 0.0, 0.0, 0.25, 0.0, 0.0, 0.0, 0.0, 0.0, 0.25, 0.75, 0.0, 1.0, 0.0, 1.0, 0.0, 0.75, 0.0, 0.25, 1.0, 0.0, 1.0, 0.0, 1.0, 0.25, 1.0, 0.0, 1.0, 0.0, 0.75, 0.0, 0.75, 0.0, 1.0, 1.0, 0.25, 1.0, 0.5, 1.0, 0.5, 1.0, 0.25, 0.5, 1.0, 0.25, 1.0, 0.25, 1.0, 0.5, 1.0, 1.0, 0.0, 1.0, 0.25, 1.0, 0.25, 1.0, 0.0, 0.0, 0.5, 0.0, 0.25, 0.0, 0.25, 0.0, 0.5, 0.0, 0.75, 0.0, 0.5, 0.0, 0.5, 0.0, 0.75, 1.0, 0.75, 1.0, 1.0, 1.0, 1.0, 1.0, 0.75])
me_plane002.materials.append(mat_tent_interior)
me_plane002.use_remesh_preserve_volume = False
me_plane002.use_remesh_preserve_attributes = False
me_plane002.use_mirror_vertex_groups = False
me_plane002.update()
me_line001 = bpy.data.meshes.new('Line001')
me_line001.from_pydata([(2.624, -4.204, 0.0617), (2.176, -4.204, 2.453), (-0.008841, -4.204, 3.533), (-2.182, -4.204, 2.459), (-2.624, -4.204, 0.0617), (2.624, -4.223, 0.0617), (2.176, -4.223, 2.453), (-0.008841, -4.223, 3.533), (-2.182, -4.223, 2.459), (-2.624, -4.223, 0.0617)], [], [(4, 2, 1, 0), (3, 2, 4), (9, 5, 6, 7), (8, 9, 7), (3, 4, 9, 8), (4, 0, 5, 9), (0, 1, 6, 5), (1, 2, 7, 6), (2, 3, 8, 7)])
me_line001.polygons.foreach_set('use_smooth', [True] * 9)
_uv = me_line001.uv_layers.new(name='UVMap')
_uv.uv.foreach_set('vector', [0.0, 0.25, 0.0, 0.25, 0.0, 0.25, 0.0, 0.25, 0.0, 0.25, 0.0, 0.25, 0.0, 0.25, 0.0, 0.25, 0.0, 0.25, 0.0, 0.25, 0.0, 0.25, 0.0, 0.25, 0.0, 0.25, 0.0, 0.25, 0.0, 0.25, 0.0, 0.25, 0.0, 0.25, 0.0, 0.25, 0.0, 0.25, 0.0, 0.25, 0.0, 0.25, 0.0, 0.25, 0.0, 0.25, 0.0, 0.25, 0.0, 0.25, 0.0, 0.25, 0.0, 0.25, 0.0, 0.25, 0.0, 0.25, 0.0, 0.25, 0.0, 0.25, 0.0, 0.25, 0.0, 0.25, 0.0, 0.25])
me_line001.materials.append(mat_tent_outside)
me_line001.use_remesh_preserve_volume = False
me_line001.use_remesh_preserve_attributes = False
me_line001.use_mirror_vertex_groups = False
me_line001.update()

# ---- objects
ob_interior = bpy.data.objects.new('interior', me_line001_001)
ob_front_flap_2 = bpy.data.objects.new('front flap 2', me_line003)
ob_covers = bpy.data.objects.new('covers', me_plane001)
ob_front_flap1 = bpy.data.objects.new('front flap1', me_line002)
ob_rod = bpy.data.objects.new('rod', me_cylinder001)
ob_floor = bpy.data.objects.new('floor', me_plane002)
ob_back = bpy.data.objects.new('back', me_line001)

# ---- transforms, parenting, visibility, modifiers, constraints
ob_interior.location = (0.0, 0.0, -0.1169)
ob_interior.scale = (1.206, 0.9941, 1.563)
ob_interior.lineart.crease_threshold = 0.0
ob_front_flap_2.location = (0.0, 0.0, 0.00251)
ob_front_flap_2.scale = (1.214, 1.0, 1.572)
ob_front_flap_2.lineart.crease_threshold = 0.0
ob_covers.location = (0.0, 0.0, 0.00251)
ob_covers.scale = (1.214, 1.0, 1.572)
ob_covers.lineart.crease_threshold = 0.0
ob_front_flap1.location = (0.0, 0.0, 0.00251)
ob_front_flap1.scale = (1.214, 1.0, 1.572)
ob_front_flap1.lineart.crease_threshold = 0.0
ob_rod.location = (0.0, 0.0, -0.07886)
ob_rod.scale = (1.214, 1.0, 1.572)
ob_rod.lineart.crease_threshold = 0.0
ob_floor.location = (0.0, 0.0, 0.02229)
ob_floor.scale = (1.214, 1.0, 1.572)
ob_floor.lineart.crease_threshold = 0.0
ob_back.location = (0.0, 0.0, 0.00251)
ob_back.scale = (1.214, 1.0, 1.572)
ob_back.lineart.crease_threshold = 0.0

# ---- collection membership
col_collection_1.objects.link(ob_interior)
col_collection_1.objects.link(ob_front_flap_2)
col_collection_1.objects.link(ob_covers)
col_collection_1.objects.link(ob_front_flap1)
col_collection_1.objects.link(ob_rod)
col_collection_1.objects.link(ob_floor)
col_collection_1.objects.link(ob_back)

# ---- scene / render settings (as saved in the file)
scene.frame_start = 1; scene.frame_end = 250; scene.frame_set(1)
scene.render.engine = 'BLENDER_EEVEE_NEXT'
scene.render.resolution_percentage = 50
scene.render.dither_intensity = 0.0
scene.cycles.use_denoising = False
scene.cycles.samples = 10
scene.cycles.sampling_pattern = 'TABULATED_SOBOL'
scene.cycles.light_sampling_threshold = 0.0
scene.cycles.use_adaptive_sampling = False
scene.cycles.use_light_tree = False
scene.cycles.blur_glossy = 0.0
scene.cycles.pixel_filter_type = 'GAUSSIAN'
scene.cycles.sample_clamp_indirect = 0.0
scene.view_settings.view_transform = 'Standard'
bpy.context.view_layer.update()

# ---- added for rendering (the .blend has no active camera and no usable light): camera, sun
cam_auto = bpy.data.cameras.new('AutoCamera')
cam_auto.lens = 50.0
cam_auto.sensor_width = 36.0
cam_auto.clip_end = 1000.0
ob_auto_camera = bpy.data.objects.new('AutoCamera', cam_auto)
scene.collection.objects.link(ob_auto_camera)
ob_auto_camera.location = (11.1653, -13.4053, 11.6981)
ob_auto_camera.rotation_euler = (1.09748, -7.21219e-08, 0.694738)
scene.camera = ob_auto_camera
light_auto_sun = bpy.data.lights.new('AutoSun', 'SUN')
light_auto_sun.energy = 3.0
light_auto_sun.angle = 0.0523599
ob_auto_sun = bpy.data.objects.new('AutoSun', light_auto_sun)
scene.collection.objects.link(ob_auto_sun)
ob_auto_sun.rotation_euler = (0.872665, 0.174533, 0.523599)
bpy.context.view_layer.update()
